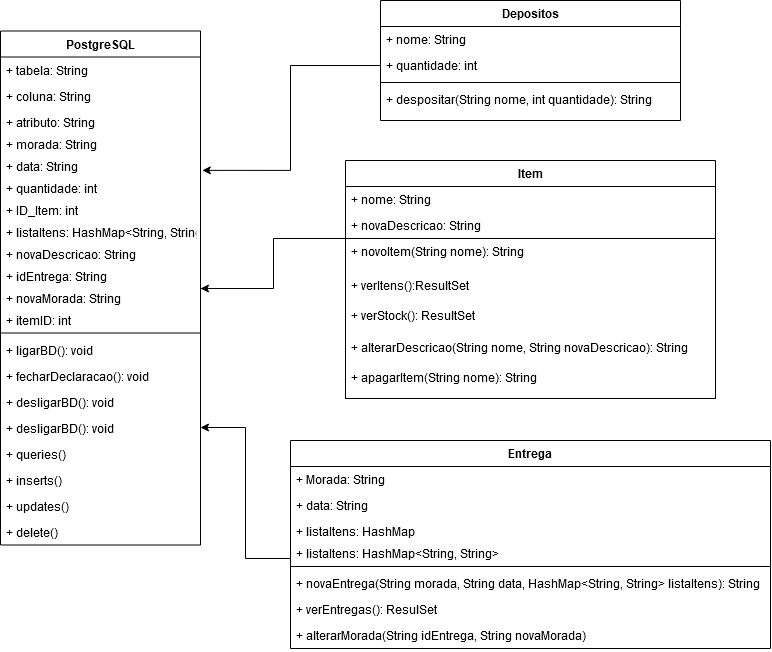

The diagram above was exported from draw.io. Its source (the exported page's mxGraphModel, read from the mxfile embedded in the PNG):
<mxGraphModel dx="1185" dy="1828" grid="1" gridSize="10" guides="1" tooltips="1" connect="1" arrows="1" fold="1" page="1" pageScale="1" pageWidth="827" pageHeight="1169" math="0" shadow="0">
  <root>
    <mxCell id="0" />
    <mxCell id="1" parent="0" />
    <mxCell id="2" value="Depositos" style="swimlane;fontStyle=1;align=center;verticalAlign=top;childLayout=stackLayout;horizontal=1;startSize=26;horizontalStack=0;resizeParent=1;resizeParentMax=0;resizeLast=0;collapsible=1;marginBottom=0;fillColor=none;gradientColor=none;" vertex="1" parent="1">
      <mxGeometry x="420" y="-648" width="300" height="120" as="geometry" />
    </mxCell>
    <mxCell id="3" value="+ nome: String&#10;" style="text;strokeColor=none;fillColor=none;align=left;verticalAlign=top;spacingLeft=4;spacingRight=4;overflow=hidden;rotatable=0;points=[[0,0.5],[1,0.5]];portConstraint=eastwest;" vertex="1" parent="2">
      <mxGeometry y="26" width="300" height="26" as="geometry" />
    </mxCell>
    <mxCell id="4" value="+ quantidade: int" style="text;strokeColor=none;fillColor=none;align=left;verticalAlign=top;spacingLeft=4;spacingRight=4;overflow=hidden;rotatable=0;points=[[0,0.5],[1,0.5]];portConstraint=eastwest;" vertex="1" parent="2">
      <mxGeometry y="52" width="300" height="26" as="geometry" />
    </mxCell>
    <mxCell id="5" value="" style="line;strokeWidth=1;fillColor=none;align=left;verticalAlign=middle;spacingTop=-1;spacingLeft=3;spacingRight=3;rotatable=0;labelPosition=right;points=[];portConstraint=eastwest;" vertex="1" parent="2">
      <mxGeometry y="78" width="300" height="8" as="geometry" />
    </mxCell>
    <mxCell id="6" value="+ despositar(String nome, int quantidade): String" style="text;strokeColor=none;fillColor=none;align=left;verticalAlign=top;spacingLeft=4;spacingRight=4;overflow=hidden;rotatable=0;points=[[0,0.5],[1,0.5]];portConstraint=eastwest;" vertex="1" parent="2">
      <mxGeometry y="86" width="300" height="34" as="geometry" />
    </mxCell>
    <mxCell id="7" value="PostgreSQL" style="swimlane;fontStyle=1;align=center;verticalAlign=top;childLayout=stackLayout;horizontal=1;startSize=26;horizontalStack=0;resizeParent=1;resizeParentMax=0;resizeLast=0;collapsible=1;marginBottom=0;fillColor=none;gradientColor=none;" vertex="1" parent="1">
      <mxGeometry x="40" y="-617.5" width="200" height="514" as="geometry" />
    </mxCell>
    <mxCell id="8" value="+ tabela: String" style="text;strokeColor=none;fillColor=none;align=left;verticalAlign=top;spacingLeft=4;spacingRight=4;overflow=hidden;rotatable=0;points=[[0,0.5],[1,0.5]];portConstraint=eastwest;" vertex="1" parent="7">
      <mxGeometry y="26" width="200" height="26" as="geometry" />
    </mxCell>
    <mxCell id="9" value="+ coluna: String" style="text;strokeColor=none;fillColor=none;align=left;verticalAlign=top;spacingLeft=4;spacingRight=4;overflow=hidden;rotatable=0;points=[[0,0.5],[1,0.5]];portConstraint=eastwest;" vertex="1" parent="7">
      <mxGeometry y="52" width="200" height="26" as="geometry" />
    </mxCell>
    <mxCell id="10" value="+ atributo: String" style="text;strokeColor=none;fillColor=none;align=left;verticalAlign=top;spacingLeft=4;spacingRight=4;overflow=hidden;rotatable=0;points=[[0,0.5],[1,0.5]];portConstraint=eastwest;" vertex="1" parent="7">
      <mxGeometry y="78" width="200" height="22" as="geometry" />
    </mxCell>
    <mxCell id="11" value="+ morada: String" style="text;strokeColor=none;fillColor=none;align=left;verticalAlign=top;spacingLeft=4;spacingRight=4;overflow=hidden;rotatable=0;points=[[0,0.5],[1,0.5]];portConstraint=eastwest;" vertex="1" parent="7">
      <mxGeometry y="100" width="200" height="22" as="geometry" />
    </mxCell>
    <mxCell id="12" value="+ data: String" style="text;strokeColor=none;fillColor=none;align=left;verticalAlign=top;spacingLeft=4;spacingRight=4;overflow=hidden;rotatable=0;points=[[0,0.5],[1,0.5]];portConstraint=eastwest;" vertex="1" parent="7">
      <mxGeometry y="122" width="200" height="22" as="geometry" />
    </mxCell>
    <mxCell id="13" value="+ quantidade: int" style="text;strokeColor=none;fillColor=none;align=left;verticalAlign=top;spacingLeft=4;spacingRight=4;overflow=hidden;rotatable=0;points=[[0,0.5],[1,0.5]];portConstraint=eastwest;" vertex="1" parent="7">
      <mxGeometry y="144" width="200" height="22" as="geometry" />
    </mxCell>
    <mxCell id="14" value="+ ID_Item: int" style="text;strokeColor=none;fillColor=none;align=left;verticalAlign=top;spacingLeft=4;spacingRight=4;overflow=hidden;rotatable=0;points=[[0,0.5],[1,0.5]];portConstraint=eastwest;" vertex="1" parent="7">
      <mxGeometry y="166" width="200" height="22" as="geometry" />
    </mxCell>
    <mxCell id="15" value="+ listaItens: HashMap&lt;String, String&gt;" style="text;strokeColor=none;fillColor=none;align=left;verticalAlign=top;spacingLeft=4;spacingRight=4;overflow=hidden;rotatable=0;points=[[0,0.5],[1,0.5]];portConstraint=eastwest;" vertex="1" parent="7">
      <mxGeometry y="188" width="200" height="22" as="geometry" />
    </mxCell>
    <mxCell id="16" value="+ novaDescricao: String" style="text;strokeColor=none;fillColor=none;align=left;verticalAlign=top;spacingLeft=4;spacingRight=4;overflow=hidden;rotatable=0;points=[[0,0.5],[1,0.5]];portConstraint=eastwest;" vertex="1" parent="7">
      <mxGeometry y="210" width="200" height="22" as="geometry" />
    </mxCell>
    <mxCell id="17" value="+ idEntrega: String" style="text;strokeColor=none;fillColor=none;align=left;verticalAlign=top;spacingLeft=4;spacingRight=4;overflow=hidden;rotatable=0;points=[[0,0.5],[1,0.5]];portConstraint=eastwest;" vertex="1" parent="7">
      <mxGeometry y="232" width="200" height="22" as="geometry" />
    </mxCell>
    <mxCell id="18" value="+ novaMorada: String" style="text;strokeColor=none;fillColor=none;align=left;verticalAlign=top;spacingLeft=4;spacingRight=4;overflow=hidden;rotatable=0;points=[[0,0.5],[1,0.5]];portConstraint=eastwest;" vertex="1" parent="7">
      <mxGeometry y="254" width="200" height="22" as="geometry" />
    </mxCell>
    <mxCell id="19" value="+ itemID: int" style="text;strokeColor=none;fillColor=none;align=left;verticalAlign=top;spacingLeft=4;spacingRight=4;overflow=hidden;rotatable=0;points=[[0,0.5],[1,0.5]];portConstraint=eastwest;" vertex="1" parent="7">
      <mxGeometry y="276" width="200" height="22" as="geometry" />
    </mxCell>
    <mxCell id="20" value="" style="line;strokeWidth=1;fillColor=none;align=left;verticalAlign=middle;spacingTop=-1;spacingLeft=3;spacingRight=3;rotatable=0;labelPosition=right;points=[];portConstraint=eastwest;" vertex="1" parent="7">
      <mxGeometry y="298" width="200" height="8" as="geometry" />
    </mxCell>
    <mxCell id="21" value="+ ligarBD(): void" style="text;strokeColor=none;fillColor=none;align=left;verticalAlign=top;spacingLeft=4;spacingRight=4;overflow=hidden;rotatable=0;points=[[0,0.5],[1,0.5]];portConstraint=eastwest;" vertex="1" parent="7">
      <mxGeometry y="306" width="200" height="26" as="geometry" />
    </mxCell>
    <mxCell id="22" value="+ fecharDeclaracao(): void" style="text;strokeColor=none;fillColor=none;align=left;verticalAlign=top;spacingLeft=4;spacingRight=4;overflow=hidden;rotatable=0;points=[[0,0.5],[1,0.5]];portConstraint=eastwest;" vertex="1" parent="7">
      <mxGeometry y="332" width="200" height="26" as="geometry" />
    </mxCell>
    <mxCell id="23" value="+ desligarBD(): void" style="text;strokeColor=none;fillColor=none;align=left;verticalAlign=top;spacingLeft=4;spacingRight=4;overflow=hidden;rotatable=0;points=[[0,0.5],[1,0.5]];portConstraint=eastwest;" vertex="1" parent="7">
      <mxGeometry y="358" width="200" height="26" as="geometry" />
    </mxCell>
    <mxCell id="24" value="+ desligarBD(): void" style="text;strokeColor=none;fillColor=none;align=left;verticalAlign=top;spacingLeft=4;spacingRight=4;overflow=hidden;rotatable=0;points=[[0,0.5],[1,0.5]];portConstraint=eastwest;" vertex="1" parent="7">
      <mxGeometry y="384" width="200" height="26" as="geometry" />
    </mxCell>
    <mxCell id="25" value="+ queries()" style="text;strokeColor=none;fillColor=none;align=left;verticalAlign=top;spacingLeft=4;spacingRight=4;overflow=hidden;rotatable=0;points=[[0,0.5],[1,0.5]];portConstraint=eastwest;" vertex="1" parent="7">
      <mxGeometry y="410" width="200" height="26" as="geometry" />
    </mxCell>
    <mxCell id="26" value="+ inserts()" style="text;strokeColor=none;fillColor=none;align=left;verticalAlign=top;spacingLeft=4;spacingRight=4;overflow=hidden;rotatable=0;points=[[0,0.5],[1,0.5]];portConstraint=eastwest;" vertex="1" parent="7">
      <mxGeometry y="436" width="200" height="26" as="geometry" />
    </mxCell>
    <mxCell id="27" value="+ updates()" style="text;strokeColor=none;fillColor=none;align=left;verticalAlign=top;spacingLeft=4;spacingRight=4;overflow=hidden;rotatable=0;points=[[0,0.5],[1,0.5]];portConstraint=eastwest;" vertex="1" parent="7">
      <mxGeometry y="462" width="200" height="26" as="geometry" />
    </mxCell>
    <mxCell id="28" value="+ delete()" style="text;strokeColor=none;fillColor=none;align=left;verticalAlign=top;spacingLeft=4;spacingRight=4;overflow=hidden;rotatable=0;points=[[0,0.5],[1,0.5]];portConstraint=eastwest;" vertex="1" parent="7">
      <mxGeometry y="488" width="200" height="26" as="geometry" />
    </mxCell>
    <mxCell id="29" value="Item" style="swimlane;fontStyle=1;align=center;verticalAlign=top;childLayout=stackLayout;horizontal=1;startSize=26;horizontalStack=0;resizeParent=1;resizeParentMax=0;resizeLast=0;collapsible=1;marginBottom=0;fillColor=none;gradientColor=none;" vertex="1" parent="1">
      <mxGeometry x="385" y="-488" width="370" height="78" as="geometry" />
    </mxCell>
    <mxCell id="30" value="+ nome: String" style="text;strokeColor=none;fillColor=none;align=left;verticalAlign=top;spacingLeft=4;spacingRight=4;overflow=hidden;rotatable=0;points=[[0,0.5],[1,0.5]];portConstraint=eastwest;" vertex="1" parent="29">
      <mxGeometry y="26" width="370" height="26" as="geometry" />
    </mxCell>
    <mxCell id="31" value="+ novaDescricao: String" style="text;strokeColor=none;fillColor=none;align=left;verticalAlign=top;spacingLeft=4;spacingRight=4;overflow=hidden;rotatable=0;points=[[0,0.5],[1,0.5]];portConstraint=eastwest;" vertex="1" parent="29">
      <mxGeometry y="52" width="370" height="26" as="geometry" />
    </mxCell>
    <mxCell id="32" value="" style="html=1;fillColor=none;gradientColor=none;align=left;movable=1;resizable=1;rotatable=1;deletable=1;editable=1;connectable=1;" vertex="1" parent="1">
      <mxGeometry x="385" y="-410" width="370" height="160" as="geometry" />
    </mxCell>
    <mxCell id="33" value="+ apagarItem(String nome): String" style="text;strokeColor=none;fillColor=none;align=left;verticalAlign=top;spacingLeft=4;spacingRight=4;overflow=hidden;rotatable=0;points=[[0,0.5],[1,0.5]];portConstraint=eastwest;" vertex="1" parent="1">
      <mxGeometry x="385" y="-284.3049997788445" width="370" height="25.690256410256413" as="geometry" />
    </mxCell>
    <mxCell id="34" value="+ alterarDescricao(String nome, String novaDescricao): String" style="text;strokeColor=none;fillColor=none;align=left;verticalAlign=top;spacingLeft=4;spacingRight=4;overflow=hidden;rotatable=0;points=[[0,0.5],[1,0.5]];portConstraint=eastwest;" vertex="1" parent="1">
      <mxGeometry x="385" y="-313.94851822431167" width="370" height="29.64260355029586" as="geometry" />
    </mxCell>
    <mxCell id="35" value="+ verStock(): ResultSet" style="text;strokeColor=none;fillColor=none;align=left;verticalAlign=top;spacingLeft=4;spacingRight=4;overflow=hidden;rotatable=0;points=[[0,0.5],[1,0.5]];portConstraint=eastwest;" vertex="1" parent="1">
      <mxGeometry x="385" y="-346.05915802809375" width="370" height="32.11282051282052" as="geometry" />
    </mxCell>
    <mxCell id="36" value="+ verItens():ResultSet" style="text;strokeColor=none;fillColor=none;align=left;verticalAlign=top;spacingLeft=4;spacingRight=4;overflow=hidden;rotatable=0;points=[[0,0.5],[1,0.5]];portConstraint=eastwest;" vertex="1" parent="1">
      <mxGeometry x="385" y="-375.95712544718936" width="370" height="30.92345679012346" as="geometry" />
    </mxCell>
    <mxCell id="37" style="edgeStyle=orthogonalEdgeStyle;rounded=0;orthogonalLoop=1;jettySize=auto;html=1;" edge="1" source="38" parent="1">
      <mxGeometry relative="1" as="geometry">
        <mxPoint x="240" y="-360" as="targetPoint" />
        <Array as="points">
          <mxPoint x="313" y="-410" />
          <mxPoint x="313" y="-360" />
          <mxPoint x="240" y="-360" />
        </Array>
      </mxGeometry>
    </mxCell>
    <mxCell id="38" value="+ novoItem(String nome): String" style="text;strokeColor=none;fillColor=none;align=left;verticalAlign=top;spacingLeft=4;spacingRight=4;overflow=hidden;rotatable=0;points=[[0,0.5],[1,0.5]];portConstraint=eastwest;" vertex="1" parent="1">
      <mxGeometry x="385" y="-410" width="305" height="30.92" as="geometry" />
    </mxCell>
    <mxCell id="39" style="edgeStyle=orthogonalEdgeStyle;rounded=0;orthogonalLoop=1;jettySize=auto;html=1;" edge="1" source="40" target="24" parent="1">
      <mxGeometry relative="1" as="geometry">
        <Array as="points">
          <mxPoint x="285" y="-90" />
          <mxPoint x="285" y="-221" />
        </Array>
      </mxGeometry>
    </mxCell>
    <mxCell id="40" value="Entrega" style="swimlane;fontStyle=1;align=center;verticalAlign=top;childLayout=stackLayout;horizontal=1;startSize=26;horizontalStack=0;resizeParent=1;resizeParentMax=0;resizeLast=0;collapsible=1;marginBottom=0;fillColor=none;gradientColor=none;" vertex="1" parent="1">
      <mxGeometry x="330" y="-208" width="480" height="208" as="geometry" />
    </mxCell>
    <mxCell id="41" value="+ Morada: String" style="text;strokeColor=none;fillColor=none;align=left;verticalAlign=top;spacingLeft=4;spacingRight=4;overflow=hidden;rotatable=0;points=[[0,0.5],[1,0.5]];portConstraint=eastwest;" vertex="1" parent="40">
      <mxGeometry y="26" width="480" height="26" as="geometry" />
    </mxCell>
    <mxCell id="42" value="+ data: String" style="text;strokeColor=none;fillColor=none;align=left;verticalAlign=top;spacingLeft=4;spacingRight=4;overflow=hidden;rotatable=0;points=[[0,0.5],[1,0.5]];portConstraint=eastwest;" vertex="1" parent="40">
      <mxGeometry y="52" width="480" height="26" as="geometry" />
    </mxCell>
    <mxCell id="43" value="+ listaItens: HashMap" style="text;strokeColor=none;fillColor=none;align=left;verticalAlign=top;spacingLeft=4;spacingRight=4;overflow=hidden;rotatable=0;points=[[0,0.5],[1,0.5]];portConstraint=eastwest;" vertex="1" parent="40">
      <mxGeometry y="78" width="480" height="22" as="geometry" />
    </mxCell>
    <mxCell id="44" value="+ listaItens: HashMap&lt;String, String&gt;" style="text;strokeColor=none;fillColor=none;align=left;verticalAlign=top;spacingLeft=4;spacingRight=4;overflow=hidden;rotatable=0;points=[[0,0.5],[1,0.5]];portConstraint=eastwest;" vertex="1" parent="40">
      <mxGeometry y="100" width="480" height="22" as="geometry" />
    </mxCell>
    <mxCell id="45" value="" style="line;strokeWidth=1;fillColor=none;align=left;verticalAlign=middle;spacingTop=-1;spacingLeft=3;spacingRight=3;rotatable=0;labelPosition=right;points=[];portConstraint=eastwest;" vertex="1" parent="40">
      <mxGeometry y="122" width="480" height="8" as="geometry" />
    </mxCell>
    <mxCell id="46" value="+ novaEntrega(String morada, String data, HashMap&lt;String, String&gt; listaItens): String" style="text;strokeColor=none;fillColor=none;align=left;verticalAlign=top;spacingLeft=4;spacingRight=4;overflow=hidden;rotatable=0;points=[[0,0.5],[1,0.5]];portConstraint=eastwest;" vertex="1" parent="40">
      <mxGeometry y="130" width="480" height="26" as="geometry" />
    </mxCell>
    <mxCell id="47" value="+ verEntregas(): ResulSet" style="text;strokeColor=none;fillColor=none;align=left;verticalAlign=top;spacingLeft=4;spacingRight=4;overflow=hidden;rotatable=0;points=[[0,0.5],[1,0.5]];portConstraint=eastwest;" vertex="1" parent="40">
      <mxGeometry y="156" width="480" height="26" as="geometry" />
    </mxCell>
    <mxCell id="48" value="+ alterarMorada(String idEntrega, String novaMorada)" style="text;strokeColor=none;fillColor=none;align=left;verticalAlign=top;spacingLeft=4;spacingRight=4;overflow=hidden;rotatable=0;points=[[0,0.5],[1,0.5]];portConstraint=eastwest;" vertex="1" parent="40">
      <mxGeometry y="182" width="480" height="26" as="geometry" />
    </mxCell>
    <mxCell id="49" style="edgeStyle=orthogonalEdgeStyle;rounded=0;orthogonalLoop=1;jettySize=auto;html=1;entryX=1.009;entryY=0.789;entryDx=0;entryDy=0;entryPerimeter=0;" edge="1" source="4" target="12" parent="1">
      <mxGeometry relative="1" as="geometry" />
    </mxCell>
  </root>
</mxGraphModel>